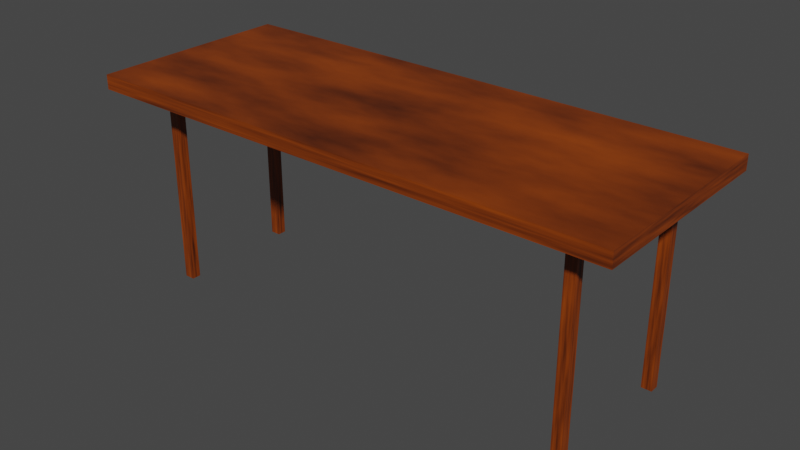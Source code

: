 # Source: Table_Model_.blend  (saved by Blender 3.4.6; exported with 4.5.12 LTS)
import bpy
from mathutils import Matrix  # noqa: F401  (used for matrix-valued properties, if any)

bpy.ops.wm.read_factory_settings(use_empty=True)
scene = bpy.context.scene
scene.name = 'Scene'

# ---- collections
col_collection = bpy.data.collections.new('Collection'); scene.collection.children.link(col_collection)

# ---- images (referenced by path relative to the original .blend; pixels are not part of the script)
import os
ASSET_DIR = os.environ.get("B2B_ASSET_DIR", "")  # directory of the original .blend (textures are referenced by path, not embedded)
HERE = os.path.dirname(os.path.abspath(__file__))  # packed textures are extracted next to this script under _unpacked/

def load_image(name, relpath, width, height, colorspace="sRGB"):
    """Load a texture the original file referenced (path relative to the .blend, or extracted next to this script)."""
    p = next((c for c in (os.path.join(HERE, relpath), os.path.join(ASSET_DIR, relpath)) if relpath and os.path.exists(c)), "")
    if p:
        img = bpy.data.images.load(p, check_existing=True)
        img.name = name
    else:  # same state as the original file: an image datablock whose file is absent (Cycles renders it pink)
        img = bpy.data.images.new(name, width, height)
        img.source = "FILE"
        img.filepath = "//" + (relpath or name)
    img.colorspace_settings.name = colorspace
    return img
img_wood = load_image('Wood', 'Wood.png', 1024, 1024, 'sRGB')

# ---- materials (node trees are filled in below, after node groups)
mat_wood = bpy.data.materials.new('WOOD')

# ---- material node trees
mat_wood.use_nodes = True; mat_wood.node_tree.nodes.clear()
_N = mat_wood.node_tree.nodes; _L = mat_wood.node_tree.links
n0 = _N.new('ShaderNodeOutputMaterial'); n0.name = 'Material Output'; n0.location = (300, 300)
n1 = _N.new('ShaderNodeTexNoise'); n1.name = 'Noise Texture'; n1.location = (-439, 289)
n1.inputs[2].default_value = 3.9
n1.inputs[3].default_value = 10.0
n2 = _N.new('ShaderNodeTexCoord'); n2.name = 'Texture Coordinate'; n2.location = (-922, 222)
n3 = _N.new('ShaderNodeMapping'); n3.name = 'Mapping'; n3.location = (-664, 279)
n3.vector_type = 'VECTOR'
n3.inputs[2].default_value = (0.2618, 0.0, 0.0)
n4 = _N.new('ShaderNodeValToRGB'); n4.name = 'ColorRamp'; n4.location = (-260, 312)
while len(n4.color_ramp.elements) > 1: n4.color_ramp.elements.remove(n4.color_ramp.elements[-1])
n4.color_ramp.elements[0].position = 0.2182; n4.color_ramp.elements[0].color = (0.0, 0.0, 0.0, 1.0)
_e = n4.color_ramp.elements.new(0.8091); _e.color = (0.4262, 0.07111, 0.0, 1.0)
n5 = _N.new('ShaderNodeBsdfPrincipled'); n5.name = 'Principled BSDF'; n5.location = (10, 300)
n5.distribution = 'GGX'
n5.subsurface_method = 'RANDOM_WALK_SKIN'
n5.inputs[3].default_value = 1.45
n5.inputs[27].default_value = (0.0, 0.0, 0.0, 1.0)
n5.inputs[28].default_value = 1.0
n6 = _N.new('ShaderNodeTexImage'); n6.name = 'Image Texture'; n6.location = (377, 123)
n6.image = img_wood
_L.new(n5.outputs[0], n0.inputs[0])
_L.new(n1.outputs[1], n4.inputs[0])
_L.new(n4.outputs[0], n5.inputs[0])
_L.new(n3.outputs[0], n1.inputs[0])
_L.new(n2.outputs[0], n3.inputs[0])
n0.is_active_output = True

# ---- world
world_world = bpy.data.worlds.new('World'); scene.world = world_world
world_world.use_nodes = True; world_world.node_tree.nodes.clear()
_N = world_world.node_tree.nodes; _L = world_world.node_tree.links
n0 = _N.new('ShaderNodeOutputWorld'); n0.name = 'World Output'; n0.location = (300, 300)
n1 = _N.new('ShaderNodeBackground'); n1.name = 'Background'; n1.location = (10, 300)
n1.inputs[0].default_value = (0.05088, 0.05088, 0.05088, 1.0)
_L.new(n1.outputs[0], n0.inputs[0])
n0.is_active_output = True
world_world.color = (0.05088, 0.05088, 0.05088)
world_world.use_sun_shadow = False
world_world.sun_shadow_jitter_overblur = 0.0

# ---- meshes
me_plane_001 = bpy.data.meshes.new('Plane.001')
me_plane_001.from_pydata([(-1.0, -1.0, 0.0111), (1.0, -1.0, 0.0111), (-1.0, 1.0, 0.0111), (1.0, 1.0, 0.0111), (-1.0, -1.0, 0.04431), (1.0, -1.0, 0.04431), (-1.0, 1.0, 0.04431), (1.0, 1.0, 0.04431), (-1.0, -1.0, 0.04588), (1.0, -1.0, 0.04588), (-1.0, 1.0, 0.04588), (1.0, 1.0, 0.04588)], [], [(0, 2, 3, 1), (5, 7, 11, 9), (1, 3, 7, 5), (2, 0, 4, 6), (3, 2, 6, 7), (0, 1, 5, 4), (8, 9, 11, 10), (6, 4, 8, 10), (7, 6, 10, 11), (4, 5, 9, 8)])
_uv = me_plane_001.uv_layers.new(name='UVMap')
_uv.uv.foreach_set('vector', [0.0, 1.0, 0.0, 0.5, 0.5, 0.5, 0.5, 1.0, 0.5265, 0.0, 0.5265, 0.5, 0.5261, 0.5, 0.5261, 0.0, 0.5348, 0.0, 0.5348, 0.5, 0.5265, 0.5, 0.5265, 0.0, 0.5261, 0.0, 0.5261, 0.5, 0.5178, 0.5, 0.5178, 0.0, 0.5087, 0.0, 0.5087, 0.5, 0.5004, 0.5, 0.5004, 0.0, 0.5174, 0.0, 0.5174, 0.5, 0.5091, 0.5, 0.5091, 0.0, 1.0, 1.0, 0.0, 1.0, 1.192e-07, 0.0, 1.0, 1.192e-07, 0.5178, 0.0, 0.5178, 0.5, 0.5174, 0.5, 0.5174, 0.0, 0.5004, 0.0, 0.5004, 0.5, 0.5, 0.5, 0.5, 0.0, 0.5091, 0.0, 0.5091, 0.5, 0.5087, 0.5, 0.5087, 0.0])
me_plane_001.materials.append(mat_wood)
me_plane_001.update()
me_cube_003 = bpy.data.meshes.new('Cube.003')
me_cube_003.from_pydata([(-1.0, -1.0, -1.0), (-1.0, -1.0, 1.0), (-1.0, 1.0, -1.0), (-1.0, 1.0, 1.0), (1.0, -1.0, -1.0), (1.0, -1.0, 1.0), (1.0, 1.0, -1.0), (1.0, 1.0, 1.0)], [], [(0, 1, 3, 2), (2, 3, 7, 6), (6, 7, 5, 4), (4, 5, 1, 0), (2, 6, 4, 0), (7, 3, 1, 5)])
_uv = me_cube_003.uv_layers.new(name='UVMap')
_uv.uv.foreach_set('vector', [0.375, 0.0, 0.625, 0.0, 0.625, 0.25, 0.375, 0.25, 0.375, 0.25, 0.625, 0.25, 0.625, 0.5, 0.375, 0.5, 0.375, 0.5, 0.625, 0.5, 0.625, 0.75, 0.375, 0.75, 0.375, 0.75, 0.625, 0.75, 0.625, 1.0, 0.375, 1.0, 0.125, 0.5, 0.375, 0.5, 0.375, 0.75, 0.125, 0.75, 0.625, 0.5, 0.875, 0.5, 0.875, 0.75, 0.625, 0.75])
me_cube_003.materials.append(mat_wood)
me_cube_003.update()
me_cube_001 = bpy.data.meshes.new('Cube.001')
me_cube_001.from_pydata([(-1.0, -1.0, -1.0), (-1.0, -1.0, 1.0), (-1.0, 1.0, -1.0), (-1.0, 1.0, 1.0), (1.0, -1.0, -1.0), (1.0, -1.0, 1.0), (1.0, 1.0, -1.0), (1.0, 1.0, 1.0)], [], [(0, 1, 3, 2), (2, 3, 7, 6), (6, 7, 5, 4), (4, 5, 1, 0), (2, 6, 4, 0), (7, 3, 1, 5)])
_uv = me_cube_001.uv_layers.new(name='UVMap')
_uv.uv.foreach_set('vector', [0.375, 0.0, 0.625, 0.0, 0.625, 0.25, 0.375, 0.25, 0.375, 0.25, 0.625, 0.25, 0.625, 0.5, 0.375, 0.5, 0.375, 0.5, 0.625, 0.5, 0.625, 0.75, 0.375, 0.75, 0.375, 0.75, 0.625, 0.75, 0.625, 1.0, 0.375, 1.0, 0.125, 0.5, 0.375, 0.5, 0.375, 0.75, 0.125, 0.75, 0.625, 0.5, 0.875, 0.5, 0.875, 0.75, 0.625, 0.75])
me_cube_001.materials.append(mat_wood)
me_cube_001.update()

# ---- objects
ob_plane = bpy.data.objects.new('Plane', me_plane_001)
ob_cube = bpy.data.objects.new('Cube', me_cube_003)
ob_cube_002 = bpy.data.objects.new('Cube.002', me_cube_003)
ob_cube_003 = bpy.data.objects.new('Cube.003', me_cube_003)
ob_cube_001 = bpy.data.objects.new('Cube.001', me_cube_001)

# ---- transforms, parenting, visibility, modifiers, constraints
ob_plane.location = (-0.6837, -0.04629, 8.562)
ob_plane.scale = (13.41, 5.178, 20.92)
ob_cube.location = (10.22, -3.334, 3.815)
ob_cube.rotation_euler = (1.571, 0.0, 0.0)
ob_cube.scale = (-0.2622, 5.167, 0.2316)
ob_cube_002.location = (-12.04, -2.96, 3.728)
ob_cube_002.rotation_euler = (-1.571, 0.0, 0.0)
ob_cube_002.scale = (-0.2622, 5.167, 0.2316)
ob_cube_003.location = (-12.09, 3.209, 3.782)
ob_cube_003.rotation_euler = (-1.571, 0.0, -0.0)
ob_cube_003.scale = (-0.2622, 5.167, 0.2316)
ob_cube_001.location = (10.64, 3.239, 3.713)
ob_cube_001.rotation_euler = (1.571, 0.0, 0.0)
ob_cube_001.scale = (-0.2622, 5.167, 0.2316)

# ---- collection membership
col_collection.objects.link(ob_plane)
col_collection.objects.link(ob_cube)
col_collection.objects.link(ob_cube_002)
col_collection.objects.link(ob_cube_003)
col_collection.objects.link(ob_cube_001)

# ---- scene / render settings (as saved in the file)
scene.frame_start = 1; scene.frame_end = 250; scene.frame_set(1)
scene.render.engine = 'CYCLES'
scene.cycles.samples = 32
scene.cycles.sampling_pattern = 'TABULATED_SOBOL'
scene.cycles.use_light_tree = False
scene.cycles.bake_type = 'DIFFUSE'
scene.view_settings.view_transform = 'Filmic'
bpy.context.view_layer.update()

# ---- added for rendering (the .blend has no active camera and no usable light): camera, sun
cam_auto = bpy.data.cameras.new('AutoCamera')
cam_auto.lens = 50.0
cam_auto.sensor_width = 36.0
cam_auto.clip_end = 1000.0
ob_auto_camera = bpy.data.objects.new('AutoCamera', cam_auto)
scene.collection.objects.link(ob_auto_camera)
ob_auto_camera.location = (27.7889, -34.2134, 26.8118)
ob_auto_camera.rotation_euler = (1.09748, -7.21219e-08, 0.694738)
scene.camera = ob_auto_camera
light_auto_sun = bpy.data.lights.new('AutoSun', 'SUN')
light_auto_sun.energy = 3.0
light_auto_sun.angle = 0.0523599
ob_auto_sun = bpy.data.objects.new('AutoSun', light_auto_sun)
scene.collection.objects.link(ob_auto_sun)
ob_auto_sun.rotation_euler = (0.872665, 0.174533, 0.523599)
bpy.context.view_layer.update()
